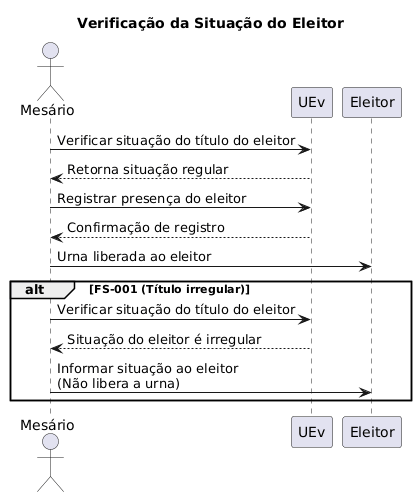

The diagram above was rendered by PlantUML. Its source (embedded in the PNG):
@startuml
title Verificação da Situação do Eleitor

actor "Mesário" as Mesario
participant "UEv" as Uev
participant "Eleitor" as eleitor


Mesario -> Uev : Verificar situação do título do eleitor
Uev --> Mesario : Retorna situação regular

Mesario -> Uev : Registrar presença do eleitor
Uev --> Mesario : Confirmação de registro

Mesario -> eleitor: Urna liberada ao eleitor

'== Fluxo Secundário (FS-001) ==
alt FS-001 (Título irregular)
  Mesario -> Uev : Verificar situação do título do eleitor
  Uev --> Mesario : Situação do eleitor é irregular
  Mesario -> eleitor : Informar situação ao eleitor\n(Não libera a urna)
end
@enduml